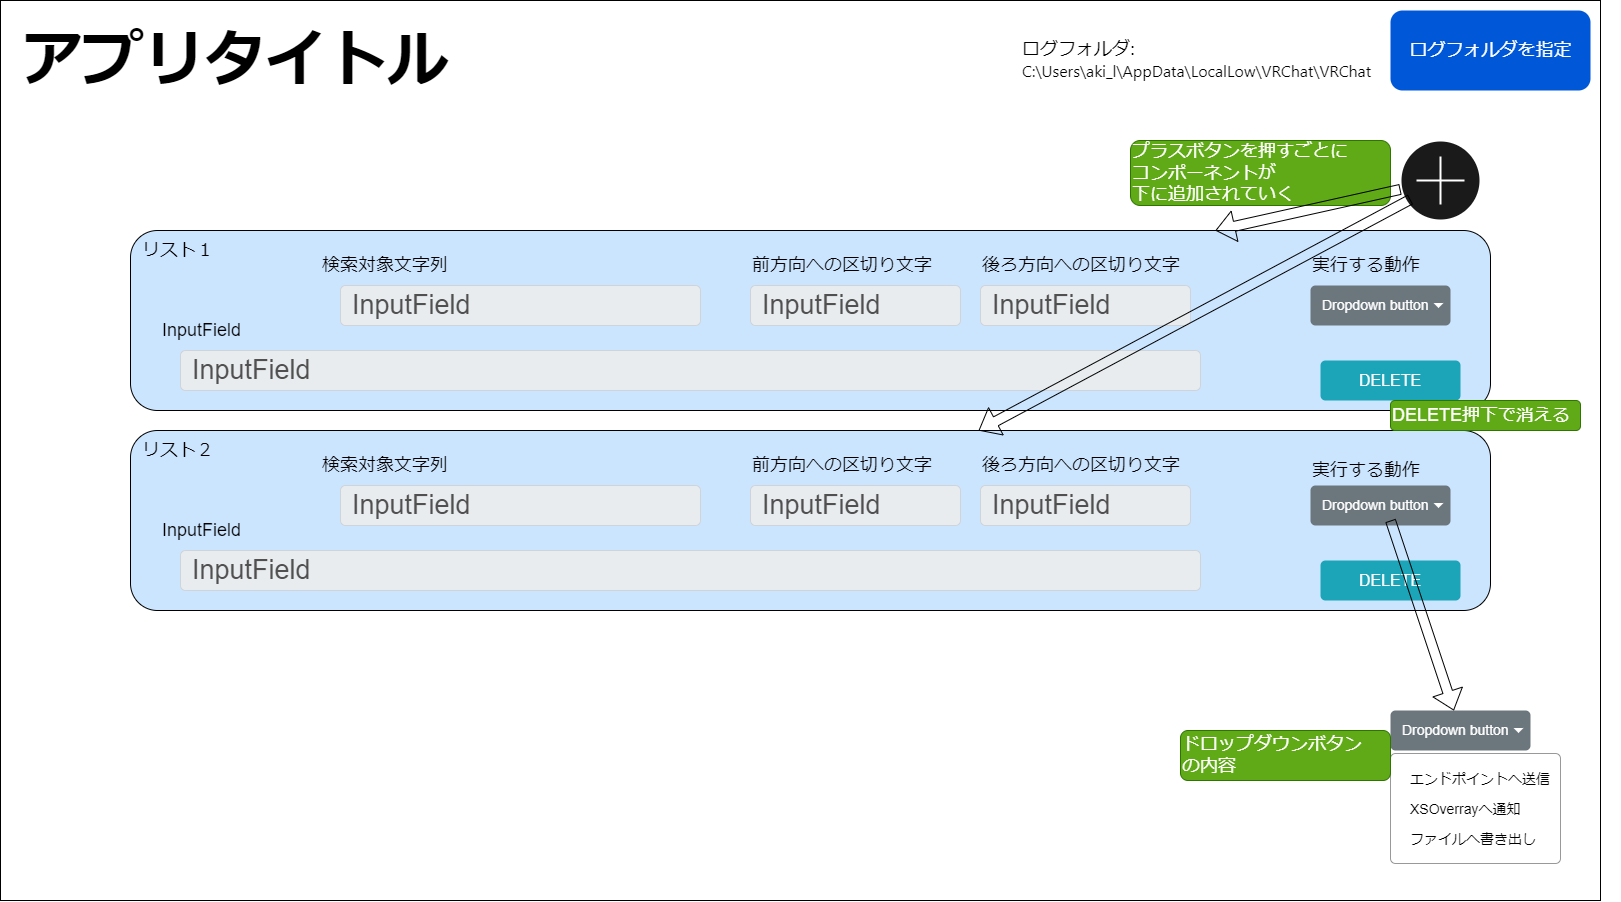

The diagram above was exported from draw.io. Its source (the exported page's mxGraphModel, read from the mxfile embedded in the PNG):
<mxGraphModel dx="1916" dy="1184" grid="1" gridSize="10" guides="1" tooltips="1" connect="1" arrows="1" fold="1" page="1" pageScale="1" pageWidth="1600" pageHeight="900" math="0" shadow="0">
  <root>
    <mxCell id="0" />
    <mxCell id="1" parent="0" />
    <mxCell id="2" value="" style="rounded=0;whiteSpace=wrap;html=1;fillColor=#FFFFFF;" parent="1" vertex="1">
      <mxGeometry width="1600" height="900" as="geometry" />
    </mxCell>
    <mxCell id="5" value="&lt;font style=&quot;font-size: 18px;&quot;&gt;ログフォルダを指定&lt;/font&gt;" style="rounded=1;fillColor=#0057D8;strokeColor=none;html=1;fontColor=#ffffff;align=center;verticalAlign=middle;fontStyle=0;fontSize=12;sketch=0;" parent="1" vertex="1">
      <mxGeometry x="1390" y="10" width="200" height="80" as="geometry" />
    </mxCell>
    <mxCell id="7" value="&lt;span style=&quot;background-color: rgb(255, 255, 255);&quot;&gt;ログフォルダ:&lt;br&gt;&lt;span style=&quot;font-family: Nunito, -apple-system, BlinkMacSystemFont, &amp;quot;Segoe UI&amp;quot;, Roboto, Oxygen, Ubuntu, Cantarell, &amp;quot;Fira Sans&amp;quot;, &amp;quot;Droid Sans&amp;quot;, &amp;quot;Helvetica Neue&amp;quot;, sans-serif; font-size: medium;&quot;&gt;C:\Users\aki_l\AppData\LocalLow\VRChat\VRChat&lt;/span&gt;&lt;/span&gt;" style="text;html=1;strokeColor=none;fillColor=none;align=left;verticalAlign=middle;whiteSpace=wrap;rounded=0;fontSize=18;fontColor=#000000;" parent="1" vertex="1">
      <mxGeometry x="1020" y="20" width="600" height="80" as="geometry" />
    </mxCell>
    <mxCell id="8" value="アプリタイトル" style="text;html=1;strokeColor=none;fillColor=none;align=center;verticalAlign=middle;whiteSpace=wrap;rounded=0;labelBackgroundColor=none;fontSize=61;fontColor=#000000;fontStyle=1" parent="1" vertex="1">
      <mxGeometry x="10" y="45" width="450" height="30" as="geometry" />
    </mxCell>
    <mxCell id="17" value="Dropdown button" style="html=1;shadow=0;dashed=0;shape=mxgraph.bootstrap.rrect;rSize=5;strokeColor=none;strokeWidth=1;fillColor=#6C767D;fontColor=#ffffff;whiteSpace=wrap;align=left;verticalAlign=middle;fontStyle=0;fontSize=14;spacingLeft=10;labelBackgroundColor=none;" parent="1" vertex="1">
      <mxGeometry x="1390" y="710" width="140" height="40" as="geometry" />
    </mxCell>
    <mxCell id="18" value="" style="shape=triangle;direction=south;fillColor=#ffffff;strokeColor=none;perimeter=none;labelBackgroundColor=none;fontSize=61;fontColor=#000000;" parent="17" vertex="1">
      <mxGeometry x="1" y="0.5" width="10" height="5" relative="1" as="geometry">
        <mxPoint x="-17" y="-2.5" as="offset" />
      </mxGeometry>
    </mxCell>
    <mxCell id="19" value="" style="html=1;shadow=0;dashed=0;shape=mxgraph.bootstrap.rrect;rSize=5;fillColor=#ffffff;strokeColor=#999999;labelBackgroundColor=none;fontSize=61;fontColor=#000000;" parent="1" vertex="1">
      <mxGeometry x="1390" y="753" width="170" height="110" as="geometry" />
    </mxCell>
    <mxCell id="20" value="エンドポイントへ送信" style="fillColor=none;strokeColor=none;align=left;spacing=20;fontSize=14;labelBackgroundColor=none;fontColor=#000000;" parent="19" vertex="1">
      <mxGeometry width="170" height="30" relative="1" as="geometry">
        <mxPoint y="10" as="offset" />
      </mxGeometry>
    </mxCell>
    <mxCell id="21" value="XSOverrayへ通知" style="fillColor=none;strokeColor=none;align=left;spacing=20;fontSize=14;labelBackgroundColor=none;fontColor=#000000;" parent="19" vertex="1">
      <mxGeometry width="170" height="30" relative="1" as="geometry">
        <mxPoint y="40" as="offset" />
      </mxGeometry>
    </mxCell>
    <mxCell id="22" value="ファイルへ書き出し" style="fillColor=none;strokeColor=none;align=left;spacing=20;fontSize=14;labelBackgroundColor=none;fontColor=#000000;" parent="19" vertex="1">
      <mxGeometry width="170" height="30" relative="1" as="geometry">
        <mxPoint y="70" as="offset" />
      </mxGeometry>
    </mxCell>
    <mxCell id="23" value="" style="rounded=1;whiteSpace=wrap;html=1;labelBackgroundColor=none;fontSize=61;fontColor=#000000;fillColor=#CCE5FF;" parent="1" vertex="1">
      <mxGeometry x="130" y="230" width="1360" height="180" as="geometry" />
    </mxCell>
    <mxCell id="25" value="" style="html=1;verticalLabelPosition=bottom;align=center;labelBackgroundColor=#ffffff;verticalAlign=top;strokeWidth=2;strokeColor=#FFFFFF;shadow=0;dashed=0;shape=mxgraph.ios7.icons.add;fillStyle=auto;fontSize=61;fontColor=#000000;fillColor=#1A1A1A;" parent="1" vertex="1">
      <mxGeometry x="1400" y="140" width="80" height="80" as="geometry" />
    </mxCell>
    <mxCell id="26" value="&lt;font style=&quot;font-size: 27px;&quot;&gt;InputField&lt;/font&gt;" style="html=1;shadow=0;dashed=0;shape=mxgraph.bootstrap.rrect;rSize=5;strokeColor=#CED4DA;strokeWidth=1;fillColor=#E9ECEF;fontColor=#505050;whiteSpace=wrap;align=left;verticalAlign=middle;spacingLeft=10;fontSize=14;labelBackgroundColor=none;fillStyle=auto;" parent="1" vertex="1">
      <mxGeometry x="340" y="285" width="360" height="40" as="geometry" />
    </mxCell>
    <mxCell id="27" value="検索対象文字列" style="text;html=1;strokeColor=none;fillColor=none;align=left;verticalAlign=middle;whiteSpace=wrap;rounded=0;fontSize=18;fontColor=#000000;labelBackgroundColor=none;" parent="1" vertex="1">
      <mxGeometry x="320" y="245" width="190" height="40" as="geometry" />
    </mxCell>
    <mxCell id="28" value="前方向への区切り文字" style="text;html=1;strokeColor=none;fillColor=none;align=left;verticalAlign=middle;whiteSpace=wrap;rounded=0;fontSize=18;fontColor=#000000;labelBackgroundColor=none;" parent="1" vertex="1">
      <mxGeometry x="750" y="245" width="190" height="40" as="geometry" />
    </mxCell>
    <mxCell id="29" value="後ろ方向への区切り文字" style="text;html=1;strokeColor=none;fillColor=none;align=left;verticalAlign=middle;whiteSpace=wrap;rounded=0;fontSize=18;fontColor=#000000;labelBackgroundColor=none;" parent="1" vertex="1">
      <mxGeometry x="980" y="245" width="210" height="40" as="geometry" />
    </mxCell>
    <mxCell id="30" value="&lt;font style=&quot;font-size: 27px;&quot;&gt;InputField&lt;/font&gt;" style="html=1;shadow=0;dashed=0;shape=mxgraph.bootstrap.rrect;rSize=5;strokeColor=#CED4DA;strokeWidth=1;fillColor=#E9ECEF;fontColor=#505050;whiteSpace=wrap;align=left;verticalAlign=middle;spacingLeft=10;fontSize=14;labelBackgroundColor=none;fillStyle=auto;" parent="1" vertex="1">
      <mxGeometry x="750" y="285" width="210" height="40" as="geometry" />
    </mxCell>
    <mxCell id="32" value="&lt;font style=&quot;font-size: 27px;&quot;&gt;InputField&lt;/font&gt;" style="html=1;shadow=0;dashed=0;shape=mxgraph.bootstrap.rrect;rSize=5;strokeColor=#CED4DA;strokeWidth=1;fillColor=#E9ECEF;fontColor=#505050;whiteSpace=wrap;align=left;verticalAlign=middle;spacingLeft=10;fontSize=14;labelBackgroundColor=none;fillStyle=auto;" parent="1" vertex="1">
      <mxGeometry x="980" y="285" width="210" height="40" as="geometry" />
    </mxCell>
    <mxCell id="33" value="Dropdown button" style="html=1;shadow=0;dashed=0;shape=mxgraph.bootstrap.rrect;rSize=5;strokeColor=none;strokeWidth=1;fillColor=#6C767D;fontColor=#ffffff;whiteSpace=wrap;align=left;verticalAlign=middle;fontStyle=0;fontSize=14;spacingLeft=10;labelBackgroundColor=none;" parent="1" vertex="1">
      <mxGeometry x="1310" y="285" width="140" height="40" as="geometry" />
    </mxCell>
    <mxCell id="34" value="" style="shape=triangle;direction=south;fillColor=#ffffff;strokeColor=none;perimeter=none;labelBackgroundColor=none;fontSize=61;fontColor=#000000;" parent="33" vertex="1">
      <mxGeometry x="1" y="0.5" width="10" height="5" relative="1" as="geometry">
        <mxPoint x="-17" y="-2.5" as="offset" />
      </mxGeometry>
    </mxCell>
    <mxCell id="35" value="&lt;font style=&quot;font-size: 27px;&quot;&gt;InputField&lt;/font&gt;" style="html=1;shadow=0;dashed=0;shape=mxgraph.bootstrap.rrect;rSize=5;strokeColor=#CED4DA;strokeWidth=1;fillColor=#E9ECEF;fontColor=#505050;whiteSpace=wrap;align=left;verticalAlign=middle;spacingLeft=10;fontSize=14;labelBackgroundColor=none;fillStyle=auto;" parent="1" vertex="1">
      <mxGeometry x="180" y="350" width="1020" height="40" as="geometry" />
    </mxCell>
    <mxCell id="36" value="InputField" style="text;html=1;strokeColor=none;fillColor=none;align=left;verticalAlign=middle;whiteSpace=wrap;rounded=0;fontSize=18;fontColor=#000000;labelBackgroundColor=none;" parent="1" vertex="1">
      <mxGeometry x="160" y="310" width="290" height="40" as="geometry" />
    </mxCell>
    <mxCell id="37" value="実行する動作" style="text;html=1;strokeColor=none;fillColor=none;align=left;verticalAlign=middle;whiteSpace=wrap;rounded=0;fontSize=18;fontColor=#000000;labelBackgroundColor=none;" parent="1" vertex="1">
      <mxGeometry x="1310" y="245" width="110" height="40" as="geometry" />
    </mxCell>
    <mxCell id="42" value="プラスボタンを押すごとに&lt;br&gt;コンポーネントが&lt;br&gt;下に追加されていく" style="text;html=1;strokeColor=#2D7600;fillColor=#60a917;align=left;verticalAlign=middle;whiteSpace=wrap;rounded=1;fontSize=18;fontColor=#ffffff;labelBackgroundColor=none;" parent="1" vertex="1">
      <mxGeometry x="1130" y="140" width="260" height="65" as="geometry" />
    </mxCell>
    <mxCell id="46" value="" style="rounded=1;whiteSpace=wrap;html=1;labelBackgroundColor=none;fontSize=61;fontColor=#000000;fillColor=#CCE5FF;" vertex="1" parent="1">
      <mxGeometry x="130" y="430" width="1360" height="180" as="geometry" />
    </mxCell>
    <mxCell id="47" value="&lt;font style=&quot;font-size: 27px;&quot;&gt;InputField&lt;/font&gt;" style="html=1;shadow=0;dashed=0;shape=mxgraph.bootstrap.rrect;rSize=5;strokeColor=#CED4DA;strokeWidth=1;fillColor=#E9ECEF;fontColor=#505050;whiteSpace=wrap;align=left;verticalAlign=middle;spacingLeft=10;fontSize=14;labelBackgroundColor=none;fillStyle=auto;" vertex="1" parent="1">
      <mxGeometry x="340" y="485" width="360" height="40" as="geometry" />
    </mxCell>
    <mxCell id="48" value="検索対象文字列" style="text;html=1;strokeColor=none;fillColor=none;align=left;verticalAlign=middle;whiteSpace=wrap;rounded=0;fontSize=18;fontColor=#000000;labelBackgroundColor=none;" vertex="1" parent="1">
      <mxGeometry x="320" y="445" width="190" height="40" as="geometry" />
    </mxCell>
    <mxCell id="49" value="前方向への区切り文字" style="text;html=1;strokeColor=none;fillColor=none;align=left;verticalAlign=middle;whiteSpace=wrap;rounded=0;fontSize=18;fontColor=#000000;labelBackgroundColor=none;" vertex="1" parent="1">
      <mxGeometry x="750" y="445" width="190" height="40" as="geometry" />
    </mxCell>
    <mxCell id="50" value="後ろ方向への区切り文字" style="text;html=1;strokeColor=none;fillColor=none;align=left;verticalAlign=middle;whiteSpace=wrap;rounded=0;fontSize=18;fontColor=#000000;labelBackgroundColor=none;" vertex="1" parent="1">
      <mxGeometry x="980" y="445" width="210" height="40" as="geometry" />
    </mxCell>
    <mxCell id="51" value="&lt;font style=&quot;font-size: 27px;&quot;&gt;InputField&lt;/font&gt;" style="html=1;shadow=0;dashed=0;shape=mxgraph.bootstrap.rrect;rSize=5;strokeColor=#CED4DA;strokeWidth=1;fillColor=#E9ECEF;fontColor=#505050;whiteSpace=wrap;align=left;verticalAlign=middle;spacingLeft=10;fontSize=14;labelBackgroundColor=none;fillStyle=auto;" vertex="1" parent="1">
      <mxGeometry x="750" y="485" width="210" height="40" as="geometry" />
    </mxCell>
    <mxCell id="52" value="&lt;font style=&quot;font-size: 27px;&quot;&gt;InputField&lt;/font&gt;" style="html=1;shadow=0;dashed=0;shape=mxgraph.bootstrap.rrect;rSize=5;strokeColor=#CED4DA;strokeWidth=1;fillColor=#E9ECEF;fontColor=#505050;whiteSpace=wrap;align=left;verticalAlign=middle;spacingLeft=10;fontSize=14;labelBackgroundColor=none;fillStyle=auto;" vertex="1" parent="1">
      <mxGeometry x="980" y="485" width="210" height="40" as="geometry" />
    </mxCell>
    <mxCell id="53" value="Dropdown button" style="html=1;shadow=0;dashed=0;shape=mxgraph.bootstrap.rrect;rSize=5;strokeColor=none;strokeWidth=1;fillColor=#6C767D;fontColor=#ffffff;whiteSpace=wrap;align=left;verticalAlign=middle;fontStyle=0;fontSize=14;spacingLeft=10;labelBackgroundColor=none;" vertex="1" parent="1">
      <mxGeometry x="1310" y="485" width="140" height="40" as="geometry" />
    </mxCell>
    <mxCell id="54" value="" style="shape=triangle;direction=south;fillColor=#ffffff;strokeColor=none;perimeter=none;labelBackgroundColor=none;fontSize=61;fontColor=#000000;" vertex="1" parent="53">
      <mxGeometry x="1" y="0.5" width="10" height="5" relative="1" as="geometry">
        <mxPoint x="-17" y="-2.5" as="offset" />
      </mxGeometry>
    </mxCell>
    <mxCell id="55" value="&lt;font style=&quot;font-size: 27px;&quot;&gt;InputField&lt;/font&gt;" style="html=1;shadow=0;dashed=0;shape=mxgraph.bootstrap.rrect;rSize=5;strokeColor=#CED4DA;strokeWidth=1;fillColor=#E9ECEF;fontColor=#505050;whiteSpace=wrap;align=left;verticalAlign=middle;spacingLeft=10;fontSize=14;labelBackgroundColor=none;fillStyle=auto;" vertex="1" parent="1">
      <mxGeometry x="180" y="550" width="1020" height="40" as="geometry" />
    </mxCell>
    <mxCell id="56" value="InputField" style="text;html=1;strokeColor=none;fillColor=none;align=left;verticalAlign=middle;whiteSpace=wrap;rounded=0;fontSize=18;fontColor=#000000;labelBackgroundColor=none;" vertex="1" parent="1">
      <mxGeometry x="160" y="510" width="290" height="40" as="geometry" />
    </mxCell>
    <mxCell id="57" value="実行する動作" style="text;html=1;strokeColor=none;fillColor=none;align=left;verticalAlign=middle;whiteSpace=wrap;rounded=0;fontSize=18;fontColor=#000000;labelBackgroundColor=none;" vertex="1" parent="1">
      <mxGeometry x="1310" y="450" width="110" height="40" as="geometry" />
    </mxCell>
    <mxCell id="45" value="ドロップダウンボタン&lt;br&gt;の内容" style="text;html=1;strokeColor=#2D7600;fillColor=#60a917;align=left;verticalAlign=middle;whiteSpace=wrap;rounded=1;fontSize=18;fontColor=#ffffff;labelBackgroundColor=none;" parent="1" vertex="1">
      <mxGeometry x="1180" y="730" width="210" height="50" as="geometry" />
    </mxCell>
    <mxCell id="58" value="" style="shape=flexArrow;endArrow=classic;html=1;fontSize=27;fontColor=#000000;strokeColor=#000000;" edge="1" parent="1" target="46">
      <mxGeometry width="50" height="50" relative="1" as="geometry">
        <mxPoint x="1410" y="198.8888888888889" as="sourcePoint" />
        <mxPoint x="1225" y="240" as="targetPoint" />
      </mxGeometry>
    </mxCell>
    <mxCell id="59" value="リスト１" style="text;html=1;strokeColor=none;fillColor=none;align=left;verticalAlign=middle;whiteSpace=wrap;rounded=0;fontSize=18;fontColor=#000000;labelBackgroundColor=none;" vertex="1" parent="1">
      <mxGeometry x="140" y="230" width="190" height="40" as="geometry" />
    </mxCell>
    <mxCell id="60" value="リスト２" style="text;html=1;strokeColor=none;fillColor=none;align=left;verticalAlign=middle;whiteSpace=wrap;rounded=0;fontSize=18;fontColor=#000000;labelBackgroundColor=none;" vertex="1" parent="1">
      <mxGeometry x="140" y="430" width="190" height="40" as="geometry" />
    </mxCell>
    <mxCell id="61" value="DELETE" style="html=1;shadow=0;dashed=0;shape=mxgraph.bootstrap.rrect;rSize=5;strokeColor=none;strokeWidth=1;fillColor=#1CA5B8;fontColor=#FFFFFF;whiteSpace=wrap;align=center;verticalAlign=middle;spacingLeft=0;fontStyle=0;fontSize=16;spacing=5;" vertex="1" parent="1">
      <mxGeometry x="1320" y="360" width="140" height="40" as="geometry" />
    </mxCell>
    <mxCell id="62" value="DELETE" style="html=1;shadow=0;dashed=0;shape=mxgraph.bootstrap.rrect;rSize=5;strokeColor=none;strokeWidth=1;fillColor=#1CA5B8;fontColor=#FFFFFF;whiteSpace=wrap;align=center;verticalAlign=middle;spacingLeft=0;fontStyle=0;fontSize=16;spacing=5;" vertex="1" parent="1">
      <mxGeometry x="1320" y="560" width="140" height="40" as="geometry" />
    </mxCell>
    <mxCell id="44" value="" style="shape=flexArrow;endArrow=classic;html=1;fontSize=27;fontColor=#000000;strokeColor=#000000;startArrow=none;" parent="1" target="17" edge="1">
      <mxGeometry width="50" height="50" relative="1" as="geometry">
        <mxPoint x="1390" y="520" as="sourcePoint" />
        <mxPoint x="1225.0000000000005" y="240" as="targetPoint" />
      </mxGeometry>
    </mxCell>
    <mxCell id="41" value="" style="shape=flexArrow;endArrow=classic;html=1;fontSize=27;fontColor=#000000;strokeColor=#000000;" parent="1" source="25" target="23" edge="1">
      <mxGeometry width="50" height="50" relative="1" as="geometry">
        <mxPoint x="950" y="520" as="sourcePoint" />
        <mxPoint x="1000" y="470" as="targetPoint" />
      </mxGeometry>
    </mxCell>
    <mxCell id="66" value="DELETE押下で消える" style="text;html=1;strokeColor=#2D7600;fillColor=#60a917;align=left;verticalAlign=middle;whiteSpace=wrap;rounded=1;fontSize=18;fontColor=#ffffff;labelBackgroundColor=none;" vertex="1" parent="1">
      <mxGeometry x="1390" y="400" width="190" height="30" as="geometry" />
    </mxCell>
  </root>
</mxGraphModel>